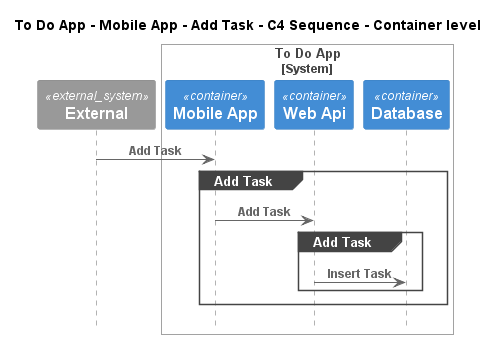

The diagram above was rendered by PlantUML. Its source (embedded in the PNG):
@startuml
!pragma layout smetana
!include ..\..\..\..\..\..\.c4s\C4_Sequence.puml

title To Do App - Mobile App - Add Task - C4 Sequence - Container level

System_Ext(C4InterFlow.SoftwareSystems.ExternalSystem, "External", "")

System_Boundary(ToDoAppExample.SoftwareSystems.ToDoApp, "To Do App")
    Container(ToDoAppExample.SoftwareSystems.ToDoApp.Containers.MobileApp, "Mobile App", "", "")
    Container(ToDoAppExample.SoftwareSystems.ToDoApp.Containers.WebApi, "Web Api", "", "")
    Container(ToDoAppExample.SoftwareSystems.ToDoApp.Containers.Database, "Database", "", "")
Boundary_End()

Rel(C4InterFlow.SoftwareSystems.ExternalSystem, ToDoAppExample.SoftwareSystems.ToDoApp.Containers.MobileApp, "Add Task")
group Add Task
Rel(ToDoAppExample.SoftwareSystems.ToDoApp.Containers.MobileApp, ToDoAppExample.SoftwareSystems.ToDoApp.Containers.WebApi, "Add Task")
group Add Task
Rel(ToDoAppExample.SoftwareSystems.ToDoApp.Containers.WebApi, ToDoAppExample.SoftwareSystems.ToDoApp.Containers.Database, "Insert Task")
end
end


@enduml